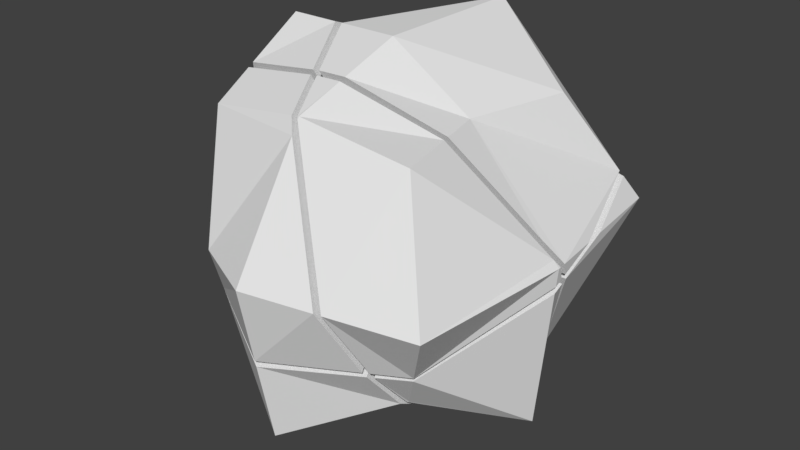 # Source: Rock2Wasted.blend  (saved by Blender 2.79.0; exported with 4.5.12 LTS)
import bpy
from mathutils import Matrix  # noqa: F401  (used for matrix-valued properties, if any)

bpy.ops.wm.read_factory_settings(use_empty=True)
scene = bpy.context.scene
scene.name = 'Scene'

# ---- collections
col_collection_1 = bpy.data.collections.new('Collection 1'); scene.collection.children.link(col_collection_1)

# ---- world
world_world = bpy.data.worlds.new('World'); scene.world = world_world
world_world.color = (0.05088, 0.05088, 0.05088)
world_world.use_sun_shadow = False
world_world.sun_shadow_jitter_overblur = 0.0
world_world.cycles.sampling_method = 'MANUAL'

# ---- meshes
me_cube_007 = bpy.data.meshes.new('Cube.007')
me_cube_007.from_pydata([(0.3288, 0.3288, 0.3288), (0.2562, 0.0, 0.3332), (0.0, 0.5, 0.5), (0.0, 0.0, 0.5), (0.0, 0.5733, 0.1268), (0.4537, 0.4537, 0.08896), (0.532, 0.1726, 0.0), (-0.1751, 0.5272, 0.1122), (-0.2458, 0.3721, 0.3721), (-0.181, 0.0, 0.5), (0.06598, 0.03167, -0.04424), (0.06608, 0.03182, -0.04454), (0.4917, 0.0, 0.06504), (0.5458, 0.03141, 0.0), (0.5403, 0.04878, -0.03918), (0.0, -0.1878, 0.4385), (-0.08693, -0.1907, 0.437), (0.2845, -0.1281, 0.3315)], [], [(3, 9, 16, 15), (2, 8, 9, 3), (0, 2, 3, 1), (1, 3, 15, 17), (5, 4, 2, 0), (6, 5, 0, 1, 12, 13), (4, 7, 8, 2), (7, 11, 10, 16, 9, 8), (14, 13, 12, 17, 15, 16, 10, 11), (17, 12, 1), (14, 11, 7, 4, 5, 6), (13, 14, 6)])
_uv = me_cube_007.uv_layers.new(name='UVMap')
_uv.uv.foreach_set('vector', [0.4301, 0.3134, 0.4776, 0.3081, 0.4584, 0.3651, 0.4355, 0.3667, 0.4146, 0.1825, 0.4822, 0.2176, 0.4776, 0.3081, 0.4301, 0.3134, 0.3324, 0.2486, 0.4146, 0.1825, 0.4301, 0.3134, 0.3617, 0.3323, 0.3617, 0.3323, 0.4301, 0.3134, 0.4355, 0.3667, 0.3582, 0.3667, 0.8273, 0.3289, 0.8273, 0.4443, 0.7278, 0.4407, 0.7562, 0.3635, 0.9606, 0.735, 0.9607, 0.8177, 0.891, 0.8108, 0.8645, 0.7304, 0.9308, 0.6979, 0.9494, 0.6982, 0.8273, 0.4443, 0.8264, 0.4936, 0.7478, 0.5147, 0.7278, 0.4407, 0.4822, 0.3419, 0.4839, 0.19, 0.484, 0.19, 0.6231, 0.1825, 0.6231, 0.2412, 0.5602, 0.3283, 0.4706, 0.5504, 0.4661, 0.5396, 0.4745, 0.5169, 0.5051, 0.4249, 0.5676, 0.3728, 0.5895, 0.3667, 0.5895, 0.5161, 0.5895, 0.5162, 0.8547, 0.6961, 0.9308, 0.6979, 0.8645, 0.7304, 0.3318, 0.1825, 0.2095, 0.154, 0.1831, 0.0004853, 0.2311, 0.0, 0.3385, 0.06474, 0.3385, 0.1478, 0.9494, 0.6982, 0.9607, 0.6998, 0.9606, 0.735])
me_cube_007.use_remesh_preserve_volume = False
me_cube_007.use_remesh_preserve_attributes = False
me_cube_007.use_mirror_vertex_groups = False
me_cube_007.update()
me_cube_006 = bpy.data.meshes.new('Cube.006')
me_cube_006.from_pydata([(-0.3288, 0.3288, 0.3288), (-0.3542, 0.0, 0.5), (-0.5, 0.0, 0.0), (-0.4537, 0.4537, 0.08896), (-0.5, 0.1726, 0.0), (-0.2621, 0.3636, 0.3636), (-0.2041, 0.0, 0.5), (-0.1956, 0.5218, 0.1105), (0.04334, 0.031, -0.0448), (-0.109, -0.1906, 0.4347), (-0.3399, -0.1859, 0.4033), (-0.4936, -0.01105, 0.0), (-0.5, 0.01157, -0.05095), (-0.5, 0.0, -0.02519)], [], [(2, 1, 0, 3, 4), (4, 12, 13, 2), (5, 7, 3, 0), (6, 5, 0, 1), (7, 5, 6, 9, 8), (11, 13, 12, 8, 9, 10), (11, 10, 1, 2), (8, 12, 4, 3, 7), (13, 11, 2), (10, 9, 6, 1)])
_uv = me_cube_006.uv_layers.new(name='UVMap')
_uv.uv.foreach_set('vector', [0.5785, 0.7349, 0.5269, 0.8575, 0.473, 0.7757, 0.4661, 0.701, 0.5388, 0.7136, 0.5388, 0.7136, 0.5819, 0.7211, 0.5815, 0.7288, 0.5785, 0.7349, 0.1666, 0.8838, 0.1666, 0.9657, 0.09861, 0.9466, 0.1464, 0.8842, 0.1701, 0.4739, 0.1806, 0.5608, 0.161, 0.5544, 0.1319, 0.4846, 0.4894, 0.0, 0.5656, 0.01568, 0.6303, 0.09924, 0.6303, 0.1576, 0.4926, 0.149, 0.7476, 0.1843, 0.7549, 0.1825, 0.7624, 0.1825, 0.7624, 0.3281, 0.6231, 0.288, 0.6315, 0.2261, 0.5814, 0.7363, 0.5819, 0.8571, 0.5269, 0.8575, 0.5785, 0.7349, 0.7278, 0.3667, 0.7278, 0.5147, 0.6832, 0.513, 0.6058, 0.4974, 0.5895, 0.4265, 0.5815, 0.7288, 0.5814, 0.7363, 0.5785, 0.7349, 0.122, 0.4298, 0.1806, 0.4143, 0.1701, 0.4739, 0.1319, 0.4846])
me_cube_006.use_remesh_preserve_volume = False
me_cube_006.use_remesh_preserve_attributes = False
me_cube_006.use_mirror_vertex_groups = False
me_cube_006.update()
me_cube_005 = bpy.data.meshes.new('Cube.005')
me_cube_005.from_pydata([(-0.3288, -0.3288, 0.3288), (-0.211, -0.5, 0.0), (0.0, -0.5992, 0.0), (-0.2765, -0.4049, -0.1827), (0.0, -0.5536, -0.2298), (-0.02739, -0.3541, 0.3787), (0.0, -0.3829, 0.3414), (0.2198, -0.5556, 0.0), (0.2782, -0.4514, -0.1975), (-0.4812, -0.03248, 0.0), (-0.4959, -0.007492, -0.05698), (0.05254, 0.01212, -0.05078), (-0.09971, -0.2092, 0.4283), (-0.3385, -0.2036, 0.394)], [], [(2, 6, 5, 0, 1), (1, 0, 13, 9), (4, 8, 7, 2), (3, 4, 2, 1), (7, 6, 2), (5, 12, 13, 0), (10, 11, 8, 4, 3), (9, 10, 3, 1), (11, 12, 5, 6, 7, 8), (10, 9, 13, 12, 11)])
_uv = me_cube_005.uv_layers.new(name='UVMap')
_uv.uv.foreach_set('vector', [0.24, 0.616, 0.2398, 0.5491, 0.2471, 0.5409, 0.3275, 0.5401, 0.2994, 0.6139, 0.0, 0.8064, 0.08489, 0.749, 0.1219, 0.7487, 0.1219, 0.8667, 0.2503, 0.6779, 0.1831, 0.6932, 0.1859, 0.6312, 0.24, 0.616, 0.3275, 0.665, 0.2503, 0.6779, 0.24, 0.616, 0.2994, 0.6139, 0.912, 0.4083, 0.9605, 0.3289, 0.9713, 0.4083, 0.1755, 0.2963, 0.1359, 0.2748, 0.1393, 0.2105, 0.1755, 0.2151, 0.3324, 0.3667, 0.4661, 0.4245, 0.4661, 0.5704, 0.3875, 0.565, 0.3386, 0.4948, 0.1219, 0.8667, 0.1217, 0.8838, 0.003582, 0.863, 0.0, 0.8064, 0.7699, 0.0, 0.7699, 0.1419, 0.7268, 0.1446, 0.715, 0.1383, 0.6303, 0.07145, 0.6336, 0.01162, 0.1388, 0.7487, 0.1224, 0.7451, 0.009126, 0.7085, 0.0, 0.6442, 0.1388, 0.6009])
me_cube_005.use_remesh_preserve_volume = False
me_cube_005.use_remesh_preserve_attributes = False
me_cube_005.use_mirror_vertex_groups = False
me_cube_005.update()
me_cube_004 = bpy.data.meshes.new('Cube.004')
me_cube_004.from_pydata([(-0.3288, -0.3288, -0.3288), (-0.5, 0.0, -0.5), (0.0, -0.5, -0.5), (0.0, 0.0, -0.5928), (-0.5, 0.0, -0.07559), (-0.2829, -0.3955, -0.2007), (0.0, -0.5497, -0.2495), (0.3079, -0.3397, -0.3397), (0.2824, -0.4396, -0.2147), (0.2879, 0.0, -0.5393), (0.0, 0.2339, -0.5494), (0.1942, 0.2181, -0.4966), (-0.5, 0.0006075, -0.0754), (-0.4179, 0.1578, -0.4179), (0.05835, 0.02058, -0.06908)], [], [(3, 9, 7, 2), (1, 3, 2, 0), (0, 5, 4, 1), (2, 6, 5, 0), (1, 4, 12, 13), (7, 8, 6, 2), (11, 14, 8, 7, 9), (14, 12, 4, 5, 6, 8), (13, 10, 3, 1), (10, 11, 9, 3), (12, 14, 11, 10, 13)])
_uv = me_cube_004.uv_layers.new(name='UVMap')
_uv.uv.foreach_set('vector', [0.1057, 0.1089, 0.172, 0.1481, 0.1407, 0.2105, 0.04263, 0.2105, 0.0, 0.02766, 0.1057, 0.1089, 0.04263, 0.2105, 0.002028, 0.1123, 0.5412, 0.8638, 0.5793, 0.8575, 0.5703, 0.9798, 0.4661, 0.9375, 0.8836, 0.2161, 0.95, 0.2195, 0.9453, 0.3019, 0.9071, 0.3139, 0.4661, 0.9375, 0.5703, 0.9798, 0.5703, 0.98, 0.4711, 0.98, 0.9099, 0.1418, 0.95, 0.1479, 0.95, 0.2195, 0.8836, 0.2161, 0.6116, 0.6961, 0.7342, 0.7066, 0.7342, 0.8463, 0.695, 0.8319, 0.6181, 0.7597, 0.1359, 0.3552, 7.071e-05, 0.4143, 0.0, 0.4142, 0.005865, 0.2869, 0.05557, 0.2145, 0.1359, 0.2105, 0.04378, 0.0, 0.1396, 0.05522, 0.1057, 0.1089, 0.0, 0.02766, 0.1396, 0.05522, 0.1831, 0.0839, 0.172, 0.1481, 0.1057, 0.1089, 0.4894, 0.17, 0.347, 0.1358, 0.3385, 0.002807, 0.3911, 0.0, 0.4894, 0.06516])
me_cube_004.use_remesh_preserve_volume = False
me_cube_004.use_remesh_preserve_attributes = False
me_cube_004.use_mirror_vertex_groups = False
me_cube_004.update()
me_cube_003 = bpy.data.meshes.new('Cube.003')
me_cube_003.from_pydata([(0.3288, -0.3288, -0.3288), (0.5, 0.0, -0.5), (0.3955, -0.3955, -0.2007), (0.5415, 0.0, -0.07559), (0.3092, 0.0, -0.5354), (0.3242, -0.3313, -0.3313), (0.3018, -0.432, -0.2123), (0.2145, 0.2153, -0.4886), (0.08109, 0.02139, -0.06882), (0.539, 0.03777, -0.06364), (0.4037, 0.185, -0.4037)], [], [(0, 2, 6, 5), (1, 3, 2, 0), (5, 4, 1, 0), (4, 7, 10, 1), (8, 7, 4, 5, 6), (10, 9, 3, 1), (9, 8, 6, 2, 3), (8, 9, 10, 7)])
_uv = me_cube_003.uv_layers.new(name='UVMap')
_uv.uv.foreach_set('vector', [0.1484, 0.8301, 0.1721, 0.8658, 0.1495, 0.8701, 0.1473, 0.8299, 0.3802, 0.867, 0.4284, 0.9709, 0.3279, 0.9863, 0.3312, 0.9462, 0.1473, 0.8299, 0.1219, 0.7487, 0.1721, 0.7497, 0.1484, 0.8301, 0.9596, 0.4262, 0.9596, 0.4912, 0.9134, 0.4701, 0.912, 0.4083, 0.4492, 0.8588, 0.3279, 0.8668, 0.3333, 0.803, 0.4112, 0.7345, 0.4492, 0.7197, 0.4387, 0.8668, 0.4387, 0.9692, 0.4284, 0.9709, 0.3802, 0.867, 0.8833, 0.3139, 0.7624, 0.3139, 0.8163, 0.1825, 0.8413, 0.1919, 0.8836, 0.3031, 0.7315, 0.9716, 0.6116, 0.9716, 0.6454, 0.8709, 0.6946, 0.8463])
me_cube_003.use_remesh_preserve_volume = False
me_cube_003.use_remesh_preserve_attributes = False
me_cube_003.use_mirror_vertex_groups = False
me_cube_003.update()
me_cube_002 = bpy.data.meshes.new('Cube.002')
me_cube_002.from_pydata([(0.3288, 0.3288, -0.3288), (0.5, 0.5, 0.0), (0.0, 0.5983, 0.0), (0.4631, 0.4631, 0.07094), (0.0, 0.5772, 0.1071), (0.5255, 0.2389, 0.0), (0.0, 0.5451, -0.2704), (-0.1692, 0.5355, 0.09387), (-0.1368, 0.5714, 0.0), (0.1157, 0.4398, -0.4398), (0.0719, 0.04027, -0.06285), (0.5377, 0.05693, -0.05757), (0.3946, 0.2024, -0.3946), (0.2058, 0.235, -0.4843)], [], [(2, 4, 3, 1), (1, 3, 5), (0, 1, 5, 11, 12), (7, 8, 6, 9, 13, 10), (9, 6, 2, 1, 0), (6, 8, 2), (8, 7, 4, 2), (7, 10, 11, 5, 3, 4), (10, 13, 12, 11), (12, 13, 9, 0)])
_uv = me_cube_002.uv_layers.new(name='UVMap')
_uv.uv.foreach_set('vector', [0.9026, 0.9558, 0.877, 0.9428, 0.9244, 0.8351, 0.9477, 0.8347, 0.03856, 0.9987, 0.01791, 1.0, 0.007755, 0.9349, 0.09861, 0.9255, 0.03856, 0.9987, 0.007755, 0.9349, 0.0, 0.8838, 0.09861, 0.8844, 0.31, 0.8451, 0.2835, 0.8449, 0.2174, 0.8088, 0.1831, 0.7619, 0.1882, 0.7013, 0.31, 0.6932, 0.7839, 0.7395, 0.8186, 0.7016, 0.8547, 0.6961, 0.8547, 0.8347, 0.7764, 0.8008, 0.9567, 0.9892, 0.8849, 0.9892, 0.9026, 0.9558, 0.8849, 0.9892, 0.8572, 0.9857, 0.877, 0.9428, 0.9026, 0.9558, 0.193, 0.1825, 0.3324, 0.2431, 0.3324, 0.3697, 0.2819, 0.3682, 0.2193, 0.3535, 0.1831, 0.2288, 0.2999, 0.8451, 0.2999, 0.9759, 0.2456, 0.9645, 0.1831, 0.8787, 0.7429, 0.8252, 0.7342, 0.7741, 0.7839, 0.7395, 0.7764, 0.8008])
me_cube_002.use_remesh_preserve_volume = False
me_cube_002.use_remesh_preserve_attributes = False
me_cube_002.use_mirror_vertex_groups = False
me_cube_002.update()
me_cube_000 = bpy.data.meshes.new('Cube.000')
me_cube_000.from_pydata([(-0.3288, 0.3288, -0.3288), (0.0, 0.5, -0.5), (-0.5, 0.5, 0.0), (-0.4631, 0.4631, 0.07094), (-0.5, 0.2389, 0.0), (0.0, 0.5367, -0.3132), (-0.1899, 0.5304, 0.09226), (-0.1585, 0.5671, 0.0), (0.09412, 0.451, -0.451), (0.04916, 0.03946, -0.0631), (0.0, 0.2541, -0.5456), (0.1857, 0.238, -0.4927), (-0.4085, 0.1759, -0.4085), (-0.5, 0.01982, -0.06932)], [], [(1, 8, 11, 10), (0, 1, 10, 12), (2, 3, 6, 7), (0, 2, 7, 5, 1), (1, 5, 8), (4, 3, 2), (4, 13, 9, 6, 3), (7, 6, 9, 11, 8, 5), (13, 12, 10, 11, 9), (12, 13, 4, 2, 0)])
_uv = me_cube_000.uv_layers.new(name='UVMap')
_uv.uv.foreach_set('vector', [0.8754, 0.5692, 0.8848, 0.5437, 0.9428, 0.5217, 0.9407, 0.5725, 0.899, 0.6588, 0.8754, 0.5692, 0.9407, 0.5725, 0.9428, 0.683, 0.8273, 0.345, 0.8438, 0.3289, 0.912, 0.3595, 0.9094, 0.3877, 0.8302, 0.4214, 0.8273, 0.345, 0.9094, 0.3877, 0.912, 0.4733, 0.8908, 0.5125, 0.5493, 0.5504, 0.5728, 0.596, 0.5367, 0.5675, 0.8673, 0.06459, 0.8714, 0.004211, 0.8926, 0.0, 0.4055, 0.5726, 0.4661, 0.5704, 0.4661, 0.7197, 0.3279, 0.6596, 0.3439, 0.5848, 0.6116, 0.6742, 0.6109, 0.701, 0.4661, 0.701, 0.4763, 0.5741, 0.5367, 0.5675, 0.5728, 0.596, 0.3274, 0.3697, 0.3274, 0.4739, 0.2336, 0.5401, 0.1831, 0.5368, 0.1883, 0.4036, 0.9612, 0.1256, 0.863, 0.1256, 0.8673, 0.06459, 0.8926, 0.0, 0.9562, 0.08439])
me_cube_000.use_remesh_preserve_volume = False
me_cube_000.use_remesh_preserve_attributes = False
me_cube_000.use_mirror_vertex_groups = False
me_cube_000.update()
me_cube_001 = bpy.data.meshes.new('Cube.001')
me_cube_001.from_pydata([(0.3288, -0.3288, 0.3288), (0.0, -0.3564, 0.3833), (0.5, -0.5, 0.0), (0.5489, 0.0, 0.0), (0.5435, 0.0, -0.05461), (0.4049, -0.4049, -0.1827), (-0.005358, -0.356, 0.3824), (0.0, -0.3616, 0.3751), (0.2415, -0.5513, 0.0), (0.2978, -0.4442, -0.1952), (0.07527, 0.01294, -0.05052), (0.5315, 0.0, 0.0198), (0.5479, 0.009561, 0.0), (0.5415, 0.02962, -0.04524), (0.0, -0.2069, 0.4322), (-0.07767, -0.2094, 0.4308), (0.2893, -0.1497, 0.3312)], [], [(3, 11, 16, 0, 2), (2, 0, 1, 7, 8), (4, 13, 12, 3), (5, 4, 3, 2), (6, 7, 1), (9, 10, 13, 4, 5), (8, 9, 5, 2), (14, 15, 6, 1), (12, 11, 3), (16, 14, 1, 0), (15, 10, 9, 8, 7, 6), (15, 14, 16, 11, 12, 13, 10)])
_uv = me_cube_001.uv_layers.new(name='UVMap')
_uv.uv.foreach_set('vector', [0.8433, 0.9589, 0.8385, 0.9615, 0.7495, 0.9626, 0.7342, 0.9153, 0.8, 0.8347, 0.863, 0.0, 0.8502, 0.08317, 0.7711, 0.1222, 0.7703, 0.1205, 0.7964, 0.02101, 0.857, 0.9542, 0.8572, 0.9626, 0.8442, 0.9613, 0.8433, 0.9589, 0.8545, 0.8467, 0.857, 0.9542, 0.8433, 0.9589, 0.8, 0.8347, 0.7699, 0.1229, 0.7703, 0.1205, 0.7711, 0.1222, 0.8213, 0.5504, 0.8754, 0.683, 0.7521, 0.683, 0.7519, 0.6745, 0.7926, 0.5605, 1.0, 0.5897, 0.9428, 0.5713, 0.9441, 0.5441, 1.0, 0.5217, 0.7904, 0.16, 0.7719, 0.1692, 0.7699, 0.1229, 0.7711, 0.1222, 0.8442, 0.9613, 0.8385, 0.9615, 0.8433, 0.9589, 0.863, 0.1298, 0.7904, 0.16, 0.7711, 0.1222, 0.8502, 0.08317, 0.7519, 0.5527, 0.7519, 0.6961, 0.616, 0.6872, 0.6116, 0.6273, 0.7057, 0.5516, 0.708, 0.5504, 0.122, 0.6009, 0.1025, 0.5949, 0.03831, 0.5425, 0.002538, 0.4337, 0.0, 0.4267, 0.005183, 0.4143, 0.122, 0.4508])
me_cube_001.use_remesh_preserve_volume = False
me_cube_001.use_remesh_preserve_attributes = False
me_cube_001.use_mirror_vertex_groups = False
me_cube_001.update()

# ---- objects
ob_cube_007 = bpy.data.objects.new('Cube.007', me_cube_007)
ob_cube_006 = bpy.data.objects.new('Cube.006', me_cube_006)
ob_cube_005 = bpy.data.objects.new('Cube.005', me_cube_005)
ob_cube_004 = bpy.data.objects.new('Cube.004', me_cube_004)
ob_cube_003 = bpy.data.objects.new('Cube.003', me_cube_003)
ob_cube_002 = bpy.data.objects.new('Cube.002', me_cube_002)
ob_cube_001 = bpy.data.objects.new('Cube.001', me_cube_000)
ob_cube = bpy.data.objects.new('Cube', me_cube_001)

# ---- transforms, parenting, visibility, modifiers, constraints
ob_cube_007.location = (0.0, 0.0, 0.0)
ob_cube_007.lineart.crease_threshold = 0.0
ob_cube_006.location = (0.0, 0.0, 0.0)
ob_cube_006.lineart.crease_threshold = 0.0
ob_cube_005.location = (0.0, 0.0, 0.0)
ob_cube_005.lineart.crease_threshold = 0.0
ob_cube_004.location = (0.0, 0.0, 0.0)
ob_cube_004.lineart.crease_threshold = 0.0
ob_cube_003.location = (0.0, 0.0, 0.0)
ob_cube_003.lineart.crease_threshold = 0.0
ob_cube_002.location = (0.0, 0.0, 0.0)
ob_cube_002.lineart.crease_threshold = 0.0
ob_cube_001.location = (0.0, 0.0, 0.0)
ob_cube_001.lineart.crease_threshold = 0.0
ob_cube.location = (0.0, 0.0, 0.0)
ob_cube.lineart.crease_threshold = 0.0

# ---- collection membership
col_collection_1.objects.link(ob_cube_007)
col_collection_1.objects.link(ob_cube_006)
col_collection_1.objects.link(ob_cube_005)
col_collection_1.objects.link(ob_cube_004)
col_collection_1.objects.link(ob_cube_003)
col_collection_1.objects.link(ob_cube_002)
col_collection_1.objects.link(ob_cube_001)
col_collection_1.objects.link(ob_cube)

# ---- scene / render settings (as saved in the file)
scene.frame_start = 1; scene.frame_end = 250; scene.frame_set(1)
scene.render.engine = 'BLENDER_EEVEE_NEXT'
scene.render.resolution_percentage = 50
scene.render.dither_intensity = 0.0
scene.cycles.use_denoising = False
scene.cycles.samples = 128
scene.cycles.sampling_pattern = 'TABULATED_SOBOL'
scene.cycles.use_adaptive_sampling = False
scene.cycles.use_light_tree = False
scene.cycles.blur_glossy = 0.0
scene.cycles.sample_clamp_indirect = 0.0
scene.view_settings.view_transform = 'Standard'
bpy.context.view_layer.update()

# ---- added for rendering (the .blend has no active camera and no usable light): camera, sun
cam_auto = bpy.data.cameras.new('AutoCamera')
cam_auto.lens = 50.0
cam_auto.sensor_width = 36.0
cam_auto.clip_end = 1000.0
ob_auto_camera = bpy.data.objects.new('AutoCamera', cam_auto)
scene.collection.objects.link(ob_auto_camera)
ob_auto_camera.location = (1.81091, -2.14424, 1.38279)
ob_auto_camera.rotation_euler = (1.09748, -7.21219e-08, 0.694738)
scene.camera = ob_auto_camera
light_auto_sun = bpy.data.lights.new('AutoSun', 'SUN')
light_auto_sun.energy = 3.0
light_auto_sun.angle = 0.0523599
ob_auto_sun = bpy.data.objects.new('AutoSun', light_auto_sun)
scene.collection.objects.link(ob_auto_sun)
ob_auto_sun.rotation_euler = (0.872665, 0.174533, 0.523599)
bpy.context.view_layer.update()
